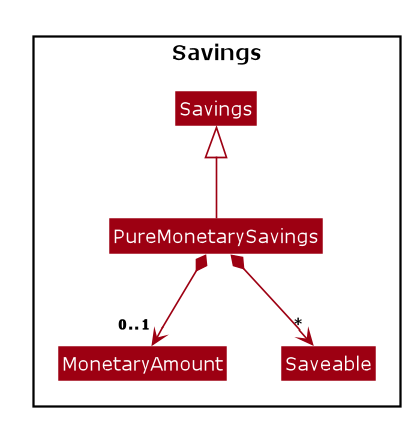

The diagram above was rendered by PlantUML. Its source (embedded in the PNG):
@startuml










skinparam BackgroundColor #FFFFFFF

skinparam Shadowing false

skinparam Class {
    FontColor #FFFFFF
    BorderThickness 1
    BorderColor #FFFFFF
    StereotypeFontColor #FFFFFF
    FontName Verdana
    AttributeFontColor #FFFFFF
}

skinparam Actor {
    BorderColor #000000
    Color #000000
    FontName Verdana
}

skinparam Sequence {
    MessageAlign center
    BoxFontSize 15
    BoxPadding 0
    BoxFontColor #FFFFFF
    FontName Verdana
}

skinparam Participant {
    FontColor #FFFFFFF
    Padding 20
}

skinparam GenericDisplay zz

skinparam ArrowFontSize 10
skinparam ArrowFontStyle bold

skinparam NoteBackgroundColor ghostwhite
skinparam NoteBorderColor #3333C4
skinparam DefaultFontName Verdana

skinparam MinClassWidth 50
skinparam ParticipantPadding 10
skinparam Shadowing false
skinparam DefaultTextAlignment center
skinparam packageStyle Rectangle
skinparam classAttributeIconSize 0
skinparam genericDisplay old

hide footbox
hide members
hide circle

skinparam arrowThickness 1.1
skinparam arrowColor #9D0012
skinparam classBackgroundColor #9D0012

Package Savings {
Class Savings
Class PureMonetarySavings
Class MonetaryAmount
Class Saveable
}

PureMonetarySavings -up-|> Savings
PureMonetarySavings *--> "0..1" MonetaryAmount
PureMonetarySavings *--> "*" Saveable

@enduml